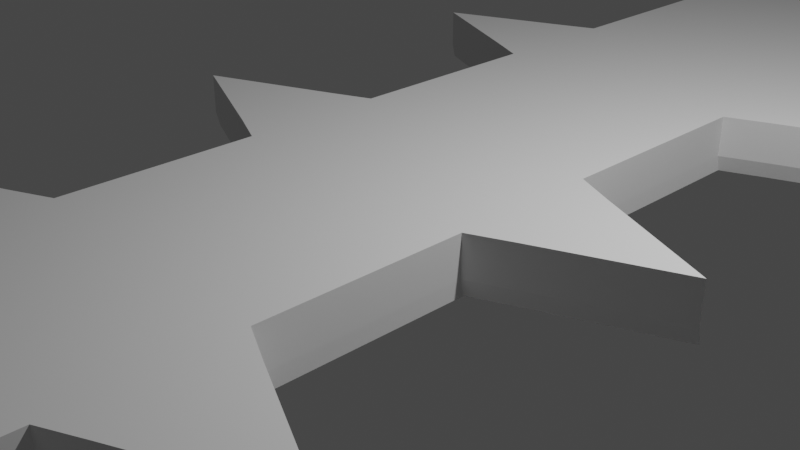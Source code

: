 # Source: TheKnightSwordDBD.blend  (saved by Blender 4.0.36; exported with 4.5.12 LTS)
import bpy
from mathutils import Matrix  # noqa: F401  (used for matrix-valued properties, if any)

bpy.ops.wm.read_factory_settings(use_empty=True)
scene = bpy.context.scene
scene.name = 'Scene'

# ---- collections
col_collection = bpy.data.collections.new('Collection'); scene.collection.children.link(col_collection)

# ---- node groups
ng_auto_smooth = bpy.data.node_groups.new('Auto Smooth', 'GeometryNodeTree')
_s = ng_auto_smooth.interface.new_socket(name='Geometry', in_out='OUTPUT', socket_type='NodeSocketGeometry')
_s = ng_auto_smooth.interface.new_socket(name='Geometry', in_out='INPUT', socket_type='NodeSocketGeometry')
_s = ng_auto_smooth.interface.new_socket(name='Angle', in_out='INPUT', socket_type='NodeSocketFloat')
_s.subtype = 'ANGLE'
_s.min_value = 0.0
_s.max_value = 3.142
ng_auto_smooth.is_modifier = True
_N = ng_auto_smooth.nodes; _L = ng_auto_smooth.links
n0 = _N.new('NodeGroupOutput'); n0.name = 'Group Output'; n0.location = (480, -100)
n1 = _N.new('NodeGroupInput'); n1.name = 'Group Input'; n1.location = (-420, -300)
n2 = _N.new('NodeGroupInput'); n2.name = 'Group Input.001'; n2.location = (-60, -100)
n3 = _N.new('GeometryNodeSetShadeSmooth'); n3.name = 'Set Shade Smooth'; n3.location = (120, -100)
n3.domain = 'EDGE'
n4 = _N.new('GeometryNodeSetShadeSmooth'); n4.name = 'Set Shade Smooth.001'; n4.location = (300, -100)
n5 = _N.new('GeometryNodeInputMeshEdgeAngle'); n5.name = 'Edge Angle'; n5.location = (-420, -220)
n6 = _N.new('GeometryNodeInputEdgeSmooth'); n6.name = 'Is Edge Smooth'; n6.location = (-60, -160)
n7 = _N.new('GeometryNodeInputShadeSmooth'); n7.name = 'Is Face Smooth'; n7.location = (-240, -340)
n8 = _N.new('FunctionNodeBooleanMath'); n8.name = 'Boolean Math'; n8.location = (-60, -220)
n9 = _N.new('FunctionNodeCompare'); n9.name = 'Compare'; n9.location = (-240, -180)
n9.operation = 'LESS_EQUAL'
_L.new(n5.outputs[0], n9.inputs[0])
_L.new(n4.outputs[0], n0.inputs[0])
_L.new(n1.outputs[1], n9.inputs[1])
_L.new(n9.outputs[0], n8.inputs[0])
_L.new(n7.outputs[0], n8.inputs[1])
_L.new(n2.outputs[0], n3.inputs[0])
_L.new(n6.outputs[0], n3.inputs[1])
_L.new(n3.outputs[0], n4.inputs[0])
_L.new(n8.outputs[0], n3.inputs[2])
n0.is_active_output = True

# ---- world
world_world = bpy.data.worlds.new('World'); scene.world = world_world
world_world.use_nodes = True; world_world.node_tree.nodes.clear()
_N = world_world.node_tree.nodes; _L = world_world.node_tree.links
n0 = _N.new('ShaderNodeOutputWorld'); n0.name = 'World Output'; n0.location = (300, 300)
n1 = _N.new('ShaderNodeBackground'); n1.name = 'Background'; n1.location = (10, 300)
n1.inputs[0].default_value = (0.05088, 0.05088, 0.05088, 1.0)
_L.new(n1.outputs[0], n0.inputs[0])
n0.is_active_output = True
world_world.color = (0.05088, 0.05088, 0.05088)
world_world.use_sun_shadow = False
world_world.sun_shadow_jitter_overblur = 0.0

# ---- cameras
cam_camera = bpy.data.cameras.new('Camera')
cam_camera.clip_end = 100.0
cam_camera.ortho_scale = 7.314

# ---- lights
light_light = bpy.data.lights.new('Light', 'POINT')
light_light.transmission_factor = 0.0
light_light.use_soft_falloff = False
light_light.energy = 1000.0
light_light.shadow_soft_size = 0.1
light_light.shadow_maximum_resolution = 0.006
light_light.use_absolute_resolution = True

# ---- meshes
me_plane = bpy.data.meshes.new('Plane')
me_plane.from_pydata([(-3.048, -1.571, 0.0), (1.248, -1.522, 0.0), (-3.044, 1.293, 0.0), (1.247, 1.51, 0.0), (-1.613, 1.488, 0.0), (-1.613, -1.545, 0.0), (0.7502, -1.527, 0.0), (0.7498, 1.506, 0.0), (-3.222, -0.06176, 0.0), (1.247, -0.005907, 0.0), (-1.613, -0.02868, 0.0), (0.75, -0.0105, 0.0), (1.247, -0.7641, 0.0), (-1.613, -0.7869, 0.0), (0.7501, -0.7687, 0.0), (1.247, 0.7523, 0.0), (-1.613, 0.7295, 0.0), (0.7499, 0.7477, 0.0), (-3.177, 0.6982, 0.0), (-2.799, 1.456, 0.0), (-2.798, -1.576, 0.0), (-2.799, -0.06003, 0.0), (-2.799, -0.8182, 0.0), (-2.799, 0.6981, 0.0), (-0.579, -1.52, 0.0), (-0.5792, 1.513, 0.0), (-0.5791, -0.003227, 0.0), (-0.5791, -0.7614, 0.0), (-0.5792, 0.7549, 0.0), (-0.05867, 1.506, 0.0), (0.09343, 1.508, 0.0), (0.09293, -1.525, 0.0), (-0.05917, -1.527, 0.0), (0.09318, -0.008535, 0.0), (-0.05892, -0.01051, 0.0), (0.01713, -0.00952, 0.0), (-0.05905, -0.7687, 0.0), (0.09305, -0.7667, 0.0), (0.017, -0.7677, 0.0), (-0.0588, 0.7477, 0.0), (0.0933, 0.7496, 0.0), (0.01725, 0.7487, 0.0), (0.4639, -1.526, 0.0), (0.3148, -1.527, 0.0), (0.315, 1.506, 0.0), (0.4641, 1.507, 0.0), (0.464, -0.009279, 0.0), (0.3149, -0.01029, 0.0), (0.3895, -0.009782, 0.0), (0.3149, -0.7685, 0.0), (0.464, -0.7675, 0.0), (0.3894, -0.768, 0.0), (0.315, 0.7479, 0.0), (0.4641, 0.7489, 0.0), (0.3895, 0.7484, 0.0), (-0.2642, -1.524, 0.0), (-0.4246, -1.526, 0.0), (-0.424, 1.506, 0.0), (-0.2636, 1.509, 0.0), (-0.2639, -0.007681, 0.0), (-0.4243, -0.009971, 0.0), (-0.3441, -0.008826, 0.0), (-0.4245, -0.7681, 0.0), (-0.264, -0.7659, 0.0), (-0.3442, -0.767, 0.0), (-0.4242, 0.7482, 0.0), (-0.2637, 0.7505, 0.0), (-0.3439, 0.7494, 0.0), (-3.083, -1.079, 0.0), (-3.127, -0.4851, 0.0), (-0.04004, 1.954, 0.0), (0.01656, 3.397, 0.0), (0.0746, 1.954, 0.0), (0.0743, -1.973, 0.0), (0.0177, -3.416, 0.0), (-0.04034, -1.973, 0.0), (0.4451, -1.991, 0.0), (0.3902, -3.458, 0.0), (0.3339, -1.99, 0.0), (0.3327, 1.936, 0.0), (0.3888, 3.356, 0.0), (0.4462, 1.936, 0.0), (-0.2832, -1.955, 0.0), (-0.3436, -3.374, 0.0), (-0.4053, -1.955, 0.0), (-0.4038, 1.973, 0.0), (-0.3446, 3.44, 0.0), (-0.284, 1.972, 0.0), (0.7457, -1.53, 0.1871), (1.243, -1.526, 0.1871), (1.243, 0.7488, 0.1871), (1.243, 1.507, 0.1871), (-2.803, 1.453, 0.1871), (-3.049, 1.29, 0.1871), (-0.5838, 1.51, 0.1871), (-1.618, 1.484, 0.1871), (-2.803, -1.58, 0.1871), (-1.617, -1.548, 0.1871), (-0.06343, -0.01397, 0.6468), (0.7453, 1.502, 0.1871), (-0.06356, -0.7722, 0.6468), (-3.181, 0.6947, 0.1871), (-3.227, -0.06523, 0.1871), (1.243, -0.7675, 0.1871), (1.243, -0.009374, 0.1871), (0.01262, -0.01299, 0.6468), (0.08867, -0.012, 0.6468), (0.08855, -0.7702, 0.6468), (0.01249, -0.7712, 0.6468), (-0.06318, 1.502, 0.6468), (-0.06331, 0.7442, 0.6468), (0.08892, 1.504, 0.6468), (0.08879, 0.7462, 0.6468), (0.01274, 0.7452, 0.6468), (-3.053, -1.575, 0.1871), (-0.5835, -1.523, 0.6468), (-0.5835, -1.523, 0.1871), (-3.053, -1.575, 0.6468), (0.08892, 1.504, 0.1871), (-0.5837, 0.7515, 0.6468), (-0.06318, 1.502, 0.1871), (-2.803, 0.6947, 0.6468), (-0.5836, -0.7649, 0.6468), (-0.5837, -0.006694, 0.6468), (-2.803, -0.0635, 0.6468), (0.7455, -0.01397, 0.6468), (0.7456, -0.7721, 0.6468), (0.08842, -1.528, 0.1871), (-0.06368, -1.53, 0.1871), (-1.618, -0.03215, 0.6468), (-1.617, -0.7903, 0.6468), (0.4596, 1.504, 0.1871), (1.243, -0.009374, 0.6468), (0.3105, 1.503, 0.1871), (1.243, -0.7675, 0.6468), (-3.227, -0.06523, 0.6468), (-3.181, 0.6947, 0.6468), (0.7454, 0.7442, 0.6468), (0.7453, 1.502, 0.6468), (-1.617, -1.548, 0.6468), (0.4594, -1.529, 0.1871), (0.3103, -1.53, 0.1871), (-2.803, -1.58, 0.6468), (-1.618, 0.726, 0.6468), (-0.2681, 1.505, 0.1871), (1.243, -1.526, 0.6468), (-0.4285, 1.503, 0.1871), (0.7457, -1.53, 0.6468), (1.243, 1.507, 0.6468), (1.243, 0.7488, 0.6468), (-3.049, 1.29, 0.6468), (-2.803, 1.453, 0.6468), (-1.618, 1.484, 0.6468), (-0.2687, -1.528, 0.1871), (-0.4291, -1.53, 0.1871), (-3.131, -0.4886, 0.1871), (-3.087, -1.082, 0.1871), (-0.5838, 1.51, 0.6468), (-0.04455, 1.951, 0.1871), (0.01205, 3.394, 0.1871), (0.07009, 1.95, 0.1871), (0.06979, -1.977, 0.1871), (0.01319, -3.42, 0.1871), (-0.04485, -1.976, 0.1871), (0.4406, -1.995, 0.1871), (0.3857, -3.462, 0.1871), (0.3293, -1.994, 0.1871), (0.3282, 1.933, 0.1871), (0.3843, 3.352, 0.1871), (0.4417, 1.932, 0.1871), (-0.2878, -1.959, 0.1871), (-0.3481, -3.378, 0.1871), (-0.4099, -1.958, 0.1871), (-0.4083, 1.969, 0.1871), (-0.3492, 3.436, 0.1871), (-0.2885, 1.969, 0.1871), (-0.5838, 1.51, 0.427), (-1.618, 1.484, 0.427), (-2.803, 1.453, 0.427), (-3.049, 1.29, 0.427), (1.243, 0.7488, 0.427), (1.243, 1.507, 0.427), (0.7457, -1.53, 0.427), (1.243, -1.526, 0.427), (-2.803, -1.58, 0.427), (-1.617, -1.548, 0.427), (0.7453, 1.502, 0.427), (-3.181, 0.6947, 0.427), (-3.227, -0.06523, 0.427), (1.243, -0.7675, 0.427), (1.243, -0.009374, 0.427), (-3.053, -1.575, 0.427), (-0.5835, -1.523, 0.427), (0.08892, 1.504, 0.427), (-0.06318, 1.502, 0.427), (0.08842, -1.528, 0.427), (-0.06368, -1.53, 0.427), (0.4596, 1.504, 0.427), (0.3105, 1.503, 0.427), (0.4594, -1.529, 0.427), (0.3103, -1.53, 0.427), (-0.2681, 1.505, 0.427), (-0.4285, 1.503, 0.427), (-0.2687, -1.528, 0.427), (-0.4291, -1.53, 0.427), (-3.131, -0.4886, 0.427), (-3.087, -1.082, 0.427), (-0.04455, 1.951, 0.427), (0.01205, 3.394, 0.427), (0.07009, 1.95, 0.427), (0.06979, -1.977, 0.427), (0.01319, -3.42, 0.427), (-0.04485, -1.976, 0.427), (0.4406, -1.995, 0.427), (0.3857, -3.462, 0.427), (0.3293, -1.994, 0.427), (0.3282, 1.933, 0.427), (0.3843, 3.352, 0.427), (0.4417, 1.932, 0.427), (-0.2878, -1.959, 0.427), (-0.3481, -3.378, 0.427), (-0.4099, -1.958, 0.427), (-0.4083, 1.969, 0.427), (-0.3492, 3.436, 0.427), (-0.2885, 1.969, 0.427), (0.08842, -1.528, 0.6468), (-0.06368, -1.53, 0.6468), (0.385, 0.7449, 0.6468), (0.4596, 0.7454, 0.6468), (0.4596, 1.504, 0.6468), (0.3105, 0.7444, 0.6468), (0.3105, 1.503, 0.6468), (0.3849, -0.7714, 0.6468), (0.4595, -0.7709, 0.6468), (0.4595, -0.01275, 0.6468), (0.385, -0.01325, 0.6468), (0.3104, -0.7719, 0.6468), (0.3104, -0.01375, 0.6468), (0.4594, -1.529, 0.6468), (0.3103, -1.53, 0.6468), (-0.3485, 0.7459, 0.6468), (-0.2682, 0.747, 0.6468), (-0.2681, 1.505, 0.6468), (-0.4287, 0.7447, 0.6468), (-0.4285, 1.503, 0.6468), (-0.3487, -0.7705, 0.6468), (-0.2685, -0.7693, 0.6468), (-0.2684, -0.01115, 0.6468), (-0.3486, -0.01229, 0.6468), (-0.429, -0.7716, 0.6468), (-0.4288, -0.01344, 0.6468), (-0.2687, -1.528, 0.6468), (-0.4291, -1.53, 0.6468), (-3.131, -0.4886, 0.6468), (-3.087, -1.082, 0.6468), (-0.04455, 1.951, 0.6468), (0.01205, 3.394, 0.6468), (0.07009, 1.95, 0.6468), (0.06979, -1.977, 0.6468), (0.01319, -3.42, 0.6468), (-0.04485, -1.976, 0.6468), (0.4406, -1.995, 0.6468), (0.3857, -3.462, 0.6468), (0.3293, -1.994, 0.6468), (0.3282, 1.933, 0.6468), (0.3843, 3.352, 0.6468), (0.4417, 1.932, 0.6468), (-0.2878, -1.959, 0.6468), (-0.3481, -3.378, 0.6468), (-0.4099, -1.958, 0.6468), (-0.4083, 1.969, 0.6468), (-0.3492, 3.436, 0.6468), (-0.2885, 1.969, 0.6468), (-1.096, 1.5, 0.0), (-1.096, -0.01595, 0.0), (-1.096, -0.7741, 0.0), (-1.096, 0.7422, 0.0), (-1.096, -1.532, 0.0), (-1.101, 1.497, 0.1871), (-1.1, -1.536, 0.6468), (-1.101, 0.7387, 0.6468), (-1.1, -1.536, 0.1871), (-1.101, -0.7776, 0.6468), (-1.101, -0.01942, 0.6468), (-1.101, 1.497, 0.6468), (-1.101, 1.497, 0.427), (-1.1, -1.536, 0.427), (-2.206, -1.561, 0.0), (-2.206, 1.472, 0.0), (-2.206, -0.04436, 0.0), (-2.206, -0.8025, 0.0), (-2.206, 0.7138, 0.0), (-2.21, -1.564, 0.1871), (-2.21, 0.7103, 0.6468), (-2.21, 1.469, 0.1871), (-2.21, -0.806, 0.6468), (-2.21, -0.04782, 0.6468), (-2.21, 1.469, 0.6468), (-2.21, -1.564, 0.6468), (-2.21, -1.564, 0.427), (-2.21, 1.469, 0.427), (-2.502, 1.464, 0.0), (-2.502, -0.05219, 0.0), (-2.502, -0.8104, 0.0), (-2.502, 0.706, 0.0), (-2.507, 0.7025, 0.6468), (-2.507, 1.461, 0.1871), (-2.506, -0.8138, 0.6468), (-2.507, -0.05566, 0.6468), (-2.507, 1.461, 0.6468), (-2.507, 1.461, 0.427), (-2.502, -1.569, 0.0), (-2.506, -1.572, 0.1871), (-2.506, -1.572, 0.6468), (-2.506, -1.572, 0.427), (-1.909, -1.553, 0.0), (-1.914, -1.556, 0.1871), (-1.914, -1.556, 0.6468), (-1.914, -1.556, 0.427), (-1.91, 1.48, 0.0), (-1.909, -0.03652, 0.0), (-1.909, -0.7947, 0.0), (-1.909, 0.7217, 0.0), (-1.914, 0.7182, 0.6468), (-1.914, 1.476, 0.1871), (-1.914, -0.7982, 0.6468), (-1.914, -0.03999, 0.6468), (-1.914, 1.476, 0.6468), (-1.914, 1.476, 0.427), (-1.355, 1.494, 0.0), (-1.355, -0.02232, 0.0), (-1.354, -0.7805, 0.0), (-1.355, 0.7359, 0.0), (-1.359, 1.491, 0.1871), (-1.359, 0.7324, 0.6468), (-1.359, -0.784, 0.6468), (-1.359, -0.02578, 0.6468), (-1.359, 1.491, 0.6468), (-1.359, 1.491, 0.427), (-1.354, -1.539, 0.0), (-1.359, -1.542, 0.6468), (-1.359, -1.542, 0.1871), (-1.359, -1.542, 0.427), (-0.8375, -1.526, 0.0), (-0.842, -1.529, 0.6468), (-0.842, -1.529, 0.1871), (-0.842, -1.529, 0.427), (-0.8377, 1.507, 0.0), (-0.8376, -0.00959, 0.0), (-0.8376, -0.7678, 0.0), (-0.8377, 0.7486, 0.0), (-0.8422, 1.503, 0.1871), (-0.8422, 0.7451, 0.6468), (-0.8421, -0.7712, 0.6468), (-0.8421, -0.01306, 0.6468), (-0.8422, 1.503, 0.6468), (-0.8422, 1.503, 0.427), (0.9988, -1.525, 0.0), (0.9985, 1.508, 0.0), (0.9987, -0.008205, 0.0), (0.9988, -0.7664, 0.0), (0.9986, 0.75, 0.0), (0.9943, -1.528, 0.1871), (0.994, 1.505, 0.1871), (0.9941, 0.7465, 0.6468), (0.9942, -0.7698, 0.6468), (0.9942, -0.01167, 0.6468), (0.994, 1.505, 0.6468), (0.9943, -1.528, 0.6468), (0.9943, -1.528, 0.427), (0.994, 1.505, 0.427), (-2.65, 1.46, 0.0), (-2.65, -0.05611, 0.0), (-2.65, -0.8143, 0.0), (-2.65, 0.7021, 0.0), (-2.655, 0.6986, 0.6468), (-2.655, 1.457, 0.1871), (-2.655, -0.8177, 0.6468), (-2.655, -0.05958, 0.6468), (-2.655, 1.457, 0.6468), (-2.655, 1.457, 0.427), (-2.65, -1.572, 0.0), (-2.655, -1.576, 0.1871), (-2.655, -1.576, 0.6468), (-2.655, -1.576, 0.427), (-2.354, -1.565, 0.0), (-2.358, -1.568, 0.1871), (-2.358, -1.568, 0.6468), (-2.358, -1.568, 0.427), (-2.354, 1.468, 0.0), (-2.354, -0.04827, 0.0), (-2.354, -0.8064, 0.0), (-2.354, 0.7099, 0.0), (-2.358, 0.7064, 0.6468), (-2.359, 1.465, 0.1871), (-2.358, -0.8099, 0.6468), (-2.358, -0.05174, 0.6468), (-2.359, 1.465, 0.6468), (-2.359, 1.465, 0.427), (-2.058, 1.476, 0.0), (-2.058, -0.04044, 0.0), (-2.058, -0.7986, 0.0), (-2.058, 0.7177, 0.0), (-2.062, 0.7143, 0.6468), (-2.062, 1.472, 0.1871), (-2.062, -0.8021, 0.6468), (-2.062, -0.04391, 0.6468), (-2.062, 1.472, 0.6468), (-2.062, 1.472, 0.427), (-2.057, -1.557, 0.0), (-2.062, -1.56, 0.1871), (-2.062, -1.56, 0.6468), (-2.062, -1.56, 0.427), (-1.761, -1.549, 0.0), (-1.766, -1.552, 0.1871), (-1.766, -1.552, 0.6468), (-1.766, -1.552, 0.427), (-1.761, 1.484, 0.0), (-1.761, -0.0326, 0.0), (-1.761, -0.7908, 0.0), (-1.761, 0.7256, 0.0), (-1.766, 0.7221, 0.6468), (-1.766, 1.48, 0.1871), (-1.766, -0.7942, 0.6468), (-1.766, -0.03607, 0.6468), (-1.766, 1.48, 0.6468), (-1.766, 1.48, 0.427), (-1.484, 1.491, 0.0), (-1.484, -0.02551, 0.0), (-1.484, -0.7837, 0.0), (-1.484, 0.7327, 0.0), (-1.489, 1.487, 0.1871), (-1.489, 0.7292, 0.6468), (-1.488, -0.7871, 0.6468), (-1.489, -0.02897, 0.6468), (-1.489, 1.487, 0.6468), (-1.489, 1.487, 0.427), (-1.484, -1.542, 0.0), (-1.488, -1.545, 0.6468), (-1.488, -1.545, 0.1871), (-1.488, -1.545, 0.427), (-1.225, -1.535, 0.0), (-1.23, -1.539, 0.6468), (-1.23, -1.539, 0.1871), (-1.23, -1.539, 0.427), (-1.225, 1.497, 0.0), (-1.225, -0.01914, 0.0), (-1.225, -0.7773, 0.0), (-1.225, 0.739, 0.0), (-1.23, 1.494, 0.1871), (-1.23, 0.7356, 0.6468), (-1.23, -0.7808, 0.6468), (-1.23, -0.0226, 0.6468), (-1.23, 1.494, 0.6468), (-1.23, 1.494, 0.427), (-0.967, 1.504, 0.0), (-0.9668, -0.01277, 0.0), (-0.9668, -0.7709, 0.0), (-0.9669, 0.7454, 0.0), (-0.9715, 1.5, 0.1871), (-0.9714, 0.7419, 0.6468), (-0.9713, -0.7744, 0.6468), (-0.9714, -0.01624, 0.6468), (-0.9715, 1.5, 0.6468), (-0.9715, 1.5, 0.427), (-0.9667, -1.529, 0.0), (-0.9712, -1.533, 0.6468), (-0.9712, -1.533, 0.1871), (-0.9712, -1.533, 0.427), (-0.7083, -1.523, 0.0), (-0.7128, -1.526, 0.6468), (-0.7128, -1.526, 0.1871), (-0.7128, -1.526, 0.427), (-0.7085, 1.51, 0.0), (-0.7084, -0.006408, 0.0), (-0.7083, -0.7646, 0.0), (-0.7084, 0.7518, 0.0), (-0.713, 1.506, 0.1871), (-0.7129, 0.7483, 0.6468), (-0.7128, -0.768, 0.6468), (-0.7129, -0.009876, 0.6468), (-0.713, 1.506, 0.6468), (-0.713, 1.506, 0.427), (0.8748, 1.507, 0.0), (0.875, -0.009349, 0.0), (0.8751, -0.7675, 0.0), (0.8749, 0.7488, 0.0), (0.8703, 1.504, 0.1871), (0.8704, 0.7454, 0.6468), (0.8705, -0.771, 0.6468), (0.8705, -0.01282, 0.6468), (0.8703, 1.504, 0.6468), (0.8703, 1.504, 0.427), (0.8751, -1.526, 0.0), (0.8706, -1.529, 0.1871), (0.8706, -1.529, 0.6468), (0.8706, -1.529, 0.427), (1.123, -1.523, 0.0), (1.119, -1.527, 0.1871), (1.119, -1.527, 0.6468), (1.119, -1.527, 0.427), (1.123, 1.509, 0.0), (1.123, -0.007056, 0.0), (1.123, -0.7652, 0.0), (1.123, 0.7511, 0.0), (1.118, 1.506, 0.1871), (1.118, 0.7476, 0.6468), (1.119, -0.7687, 0.6468), (1.118, -0.01052, 0.6468), (1.118, 1.506, 0.6468), (1.118, 1.506, 0.427), (0.607, -1.526, 0.0), (0.607, -0.7681, 0.0), (0.607, 0.7483, 0.0), (0.607, 1.506, 0.0), (0.607, -0.009891, 0.0), (0.6025, -1.53, 0.1871), (0.6025, 1.503, 0.1871), (0.6025, -1.53, 0.427), (0.6025, 1.503, 0.427), (0.6025, -1.53, 0.6468), (0.6025, -0.7715, 0.6468), (0.6025, 0.7448, 0.6468), (0.6025, 1.503, 0.6468), (0.6025, -0.01336, 0.6468)], [], [(504, 501, 3, 15), (27, 26, 60, 62), (513, 514, 7, 17), (420, 417, 4, 16), (37, 33, 47, 49), (40, 30, 44, 52), (515, 513, 17, 11), (419, 418, 10, 13), (26, 28, 65, 60), (59, 66, 39, 34), (503, 502, 9, 12), (497, 503, 12, 1), (55, 63, 36, 32), (66, 58, 29, 39), (413, 419, 13, 5), (512, 515, 11, 14), (31, 37, 49, 43), (33, 40, 52, 47), (418, 420, 16, 10), (63, 59, 34, 36), (502, 504, 15, 9), (8, 18, 23, 21), (69, 8, 21, 22), (18, 2, 19, 23), (474, 476, 28, 26), (469, 475, 27, 24), (475, 474, 26, 27), (476, 473, 25, 28), (41, 39, 29, 70, 71), (31, 73, 74, 38, 37), (37, 38, 35, 33), (38, 36, 34, 35), (75, 32, 36, 38, 74), (42, 76, 77, 51, 50), (33, 35, 41, 40), (35, 34, 39, 41), (28, 25, 57, 65), (54, 52, 44, 79, 80), (55, 82, 83, 64, 63), (50, 51, 48, 46), (51, 49, 47, 48), (78, 43, 49, 51, 77), (53, 54, 80, 81, 45), (46, 48, 54, 53), (48, 47, 52, 54), (511, 512, 14, 6), (67, 65, 57, 85, 86), (63, 64, 61, 59), (64, 62, 60, 61), (84, 56, 62, 64, 83), (66, 67, 86, 87, 58), (59, 61, 67, 66), (61, 60, 65, 67), (24, 27, 62, 56), (68, 69, 22), (0, 68, 22, 20), (423, 130, 129, 424), (524, 125, 137, 522), (107, 236, 237, 106), (112, 230, 231, 111), (506, 149, 148, 509), (122, 249, 250, 123), (40, 41, 71, 72, 30), (522, 137, 138, 523), (421, 143, 152, 425), (104, 90, 180, 190), (118, 160, 209, 193), (487, 99, 186, 492), (516, 88, 182, 518), (498, 89, 183, 500), (175, 174, 223, 224), (116, 154, 204, 192), (170, 153, 203, 219), (156, 114, 191, 206), (174, 173, 222, 223), (167, 133, 198, 216), (172, 171, 220, 221), (90, 91, 181, 180), (171, 170, 219, 220), (131, 169, 218, 197), (155, 156, 206, 205), (89, 103, 189, 183), (169, 168, 217, 218), (114, 96, 184, 191), (141, 166, 215, 200), (168, 167, 216, 217), (376, 92, 178, 380), (92, 93, 179, 178), (133, 118, 193, 198), (166, 165, 214, 215), (164, 140, 199, 213), (146, 94, 176, 202), (414, 97, 185, 416), (165, 164, 213, 214), (128, 163, 212, 196), (517, 131, 197, 519), (163, 162, 211, 212), (431, 95, 177, 436), (120, 144, 201, 194), (173, 146, 202, 222), (162, 161, 210, 211), (93, 101, 187, 179), (161, 127, 195, 210), (471, 116, 192, 472), (103, 104, 190, 189), (160, 159, 208, 209), (158, 120, 194, 207), (101, 102, 188, 187), (127, 141, 200, 195), (144, 175, 224, 201), (159, 158, 207, 208), (153, 128, 196, 203), (154, 172, 221, 204), (102, 155, 205, 188), (80, 79, 167, 168), (68, 0, 114, 156), (76, 42, 140, 164), (24, 56, 154, 116), (81, 80, 168, 169), (483, 7, 99, 487), (511, 6, 88, 516), (9, 15, 90, 104), (8, 69, 155, 102), (43, 78, 166, 141), (55, 32, 128, 153), (83, 82, 170, 171), (45, 81, 169, 131), (31, 43, 141, 127), (18, 8, 102, 101), (84, 83, 171, 172), (71, 70, 158, 159), (12, 9, 104, 103), (469, 24, 116, 471), (2, 18, 101, 93), (72, 71, 159, 160), (79, 44, 133, 167), (29, 58, 144, 120), (86, 85, 173, 174), (82, 55, 153, 170), (514, 45, 131, 517), (87, 86, 174, 175), (74, 73, 161, 162), (57, 25, 94, 146), (30, 72, 160, 118), (75, 74, 162, 163), (56, 84, 172, 154), (44, 30, 118, 133), (497, 1, 89, 498), (371, 19, 92, 376), (58, 87, 175, 144), (70, 29, 120, 158), (15, 3, 91, 90), (0, 20, 96, 114), (77, 76, 164, 165), (1, 12, 103, 89), (69, 68, 156, 155), (73, 31, 127, 161), (19, 2, 93, 92), (78, 77, 165, 166), (85, 57, 146, 173), (427, 4, 95, 431), (32, 75, 163, 128), (413, 5, 97, 414), (380, 178, 151, 379), (436, 177, 152, 435), (198, 193, 111, 231), (215, 214, 262, 263), (213, 199, 238, 261), (202, 176, 157, 244), (214, 213, 261, 262), (196, 212, 260, 226), (519, 197, 229, 523), (212, 211, 259, 260), (194, 201, 242, 109), (222, 202, 244, 270), (211, 210, 258, 259), (179, 187, 136, 150), (210, 195, 225, 258), (472, 192, 115, 470), (189, 190, 132, 134), (209, 208, 256, 257), (207, 194, 109, 255), (187, 188, 135, 136), (195, 200, 239, 225), (201, 224, 272, 242), (208, 207, 255, 256), (203, 196, 226, 251), (204, 221, 269, 252), (188, 205, 253, 135), (190, 180, 149, 132), (193, 209, 257, 111), (492, 186, 138, 491), (518, 182, 147, 520), (224, 223, 271, 272), (192, 204, 252, 115), (416, 185, 139, 415), (219, 203, 251, 267), (206, 191, 117, 254), (223, 222, 270, 271), (216, 198, 231, 264), (221, 220, 268, 269), (500, 183, 145, 499), (220, 219, 267, 268), (180, 181, 148, 149), (197, 218, 266, 229), (205, 206, 254, 253), (183, 189, 134, 145), (218, 217, 265, 266), (191, 184, 142, 117), (178, 179, 150, 151), (200, 215, 263, 239), (217, 216, 264, 265), (123, 250, 243, 119), (247, 98, 110, 241), (507, 134, 132, 508), (499, 145, 134, 507), (251, 226, 100, 246), (241, 110, 109, 242), (415, 139, 130, 423), (521, 126, 125, 524), (225, 239, 236, 107), (106, 237, 230, 112), (424, 129, 143, 421), (246, 100, 98, 247), (508, 132, 149, 506), (135, 124, 121, 136), (253, 22, 124, 135), (136, 121, 151, 150), (480, 123, 119, 478), (470, 115, 122, 479), (479, 122, 123, 480), (478, 119, 157, 481), (113, 256, 255, 109, 110), (225, 107, 108, 259, 258), (107, 106, 105, 108), (108, 105, 98, 100), (260, 259, 108, 100, 226), (238, 233, 232, 262, 261), (106, 112, 113, 105), (105, 113, 110, 98), (119, 243, 244, 157), (227, 265, 264, 231, 230), (251, 246, 245, 268, 267), (233, 234, 235, 232), (232, 235, 237, 236), (263, 262, 232, 236, 239), (228, 229, 266, 265, 227), (234, 228, 227, 235), (235, 227, 230, 237), (520, 147, 126, 521), (240, 271, 270, 244, 243), (246, 247, 248, 245), (245, 248, 250, 249), (269, 268, 245, 249, 252), (241, 242, 272, 271, 240), (247, 241, 240, 248), (248, 240, 243, 250), (115, 252, 249, 122), (254, 22, 253), (117, 142, 22, 254), (112, 111, 257, 256, 113), (450, 280, 284, 453), (451, 282, 283, 452), (442, 279, 282, 451), (452, 283, 280, 450), (444, 286, 279, 442), (464, 285, 284, 463), (455, 273, 278, 459), (441, 277, 281, 443), (443, 281, 286, 444), (459, 278, 285, 464), (448, 445, 273, 276), (447, 446, 274, 275), (441, 447, 275, 277), (446, 448, 276, 274), (396, 296, 293, 393), (387, 298, 295, 395), (388, 299, 298, 387), (408, 300, 297, 407), (385, 287, 292, 386), (399, 288, 294, 404), (386, 292, 299, 388), (404, 294, 300, 408), (393, 293, 297, 397), (395, 295, 296, 396), (390, 392, 291, 289), (385, 391, 290, 287), (391, 390, 289, 290), (392, 389, 288, 291), (374, 371, 301, 304), (373, 372, 302, 303), (381, 373, 303, 311), (372, 374, 304, 302), (377, 307, 308, 378), (375, 305, 309, 379), (382, 312, 314, 384), (381, 311, 312, 382), (384, 314, 313, 383), (383, 313, 307, 377), (378, 308, 305, 375), (398, 310, 309, 397), (389, 301, 306, 394), (394, 306, 310, 398), (422, 324, 328, 426), (417, 319, 324, 422), (426, 328, 327, 425), (406, 326, 323, 403), (411, 317, 325, 405), (412, 318, 317, 411), (409, 315, 316, 410), (410, 316, 318, 412), (403, 323, 327, 407), (405, 325, 326, 406), (400, 402, 322, 320), (409, 401, 321, 315), (401, 400, 320, 321), (402, 399, 319, 322), (428, 430, 332, 330), (437, 429, 331, 339), (429, 428, 330, 331), (430, 427, 329, 332), (439, 341, 342, 440), (437, 339, 341, 439), (440, 342, 340, 438), (434, 336, 334, 432), (438, 340, 335, 433), (433, 335, 336, 434), (432, 334, 337, 435), (454, 338, 337, 453), (445, 329, 333, 449), (449, 333, 338, 454), (477, 351, 356, 482), (473, 347, 351, 477), (482, 356, 355, 481), (460, 352, 355, 463), (461, 353, 354, 462), (466, 344, 353, 461), (462, 354, 352, 460), (468, 346, 344, 466), (465, 343, 345, 467), (467, 345, 346, 468), (458, 455, 347, 350), (457, 456, 348, 349), (465, 457, 349, 343), (456, 458, 350, 348), (490, 366, 364, 488), (495, 368, 365, 489), (489, 365, 366, 490), (496, 369, 368, 495), (510, 370, 367, 509), (493, 357, 362, 494), (501, 358, 363, 505), (494, 362, 369, 496), (505, 363, 370, 510), (488, 364, 367, 491), (484, 486, 361, 359), (493, 485, 360, 357), (485, 484, 359, 360), (486, 483, 358, 361), (124, 378, 375, 121), (142, 383, 377, 22), (184, 384, 383, 142), (20, 381, 382, 96), (96, 382, 384, 184), (121, 375, 379, 151), (22, 377, 378, 124), (21, 23, 374, 372), (20, 22, 373, 381), (22, 21, 372, 373), (23, 19, 371, 374), (310, 380, 379, 309), (301, 371, 376, 306), (306, 376, 380, 310), (294, 394, 398, 300), (288, 389, 394, 294), (300, 398, 397, 297), (304, 301, 389, 392), (303, 302, 390, 391), (311, 303, 391, 385), (302, 304, 392, 390), (307, 395, 396, 308), (305, 393, 397, 309), (312, 386, 388, 314), (311, 385, 386, 312), (314, 388, 387, 313), (313, 387, 395, 307), (308, 396, 393, 305), (291, 288, 399, 402), (290, 289, 400, 401), (287, 290, 401, 409), (289, 291, 402, 400), (295, 405, 406, 296), (293, 403, 407, 297), (292, 410, 412, 299), (287, 409, 410, 292), (299, 412, 411, 298), (298, 411, 405, 295), (296, 406, 403, 293), (324, 404, 408, 328), (319, 399, 404, 324), (328, 408, 407, 327), (177, 426, 425, 152), (4, 417, 422, 95), (95, 422, 426, 177), (326, 424, 421, 323), (317, 415, 423, 325), (318, 416, 415, 317), (315, 413, 414, 316), (316, 414, 416, 318), (323, 421, 425, 327), (325, 423, 424, 326), (320, 322, 420, 418), (315, 321, 419, 413), (321, 320, 418, 419), (322, 319, 417, 420), (143, 432, 435, 152), (130, 433, 434, 129), (139, 438, 433, 130), (129, 434, 432, 143), (185, 440, 438, 139), (5, 437, 439, 97), (97, 439, 440, 185), (16, 4, 427, 430), (13, 10, 428, 429), (5, 13, 429, 437), (10, 16, 430, 428), (338, 436, 435, 337), (329, 427, 431, 333), (333, 431, 436, 338), (278, 449, 454, 285), (273, 445, 449, 278), (285, 454, 453, 284), (330, 332, 448, 446), (339, 331, 447, 441), (331, 330, 446, 447), (332, 329, 445, 448), (341, 443, 444, 342), (339, 441, 443, 341), (342, 444, 442, 340), (336, 452, 450, 334), (340, 442, 451, 335), (335, 451, 452, 336), (334, 450, 453, 337), (274, 276, 458, 456), (277, 275, 457, 465), (275, 274, 456, 457), (276, 273, 455, 458), (281, 467, 468, 286), (277, 465, 467, 281), (286, 468, 466, 279), (283, 462, 460, 280), (279, 466, 461, 282), (282, 461, 462, 283), (280, 460, 463, 284), (351, 459, 464, 356), (347, 455, 459, 351), (356, 464, 463, 355), (176, 482, 481, 157), (25, 473, 477, 94), (94, 477, 482, 176), (352, 478, 481, 355), (353, 479, 480, 354), (344, 470, 479, 353), (354, 480, 478, 352), (346, 472, 470, 344), (343, 469, 471, 345), (345, 471, 472, 346), (350, 347, 473, 476), (349, 348, 474, 475), (343, 349, 475, 469), (348, 350, 476, 474), (17, 7, 483, 486), (14, 11, 484, 485), (6, 14, 485, 493), (11, 17, 486, 484), (137, 488, 491, 138), (88, 494, 496, 182), (6, 493, 494, 88), (182, 496, 495, 147), (126, 489, 490, 125), (147, 495, 489, 126), (125, 490, 488, 137), (370, 492, 491, 367), (358, 483, 487, 363), (363, 487, 492, 370), (91, 505, 510, 181), (3, 501, 505, 91), (181, 510, 509, 148), (366, 508, 506, 364), (368, 499, 507, 365), (365, 507, 508, 366), (369, 500, 499, 368), (357, 497, 498, 362), (362, 498, 500, 369), (364, 506, 509, 367), (359, 361, 504, 502), (357, 360, 503, 497), (360, 359, 502, 503), (361, 358, 501, 504), (238, 520, 521, 233), (233, 521, 524, 234), (199, 518, 520, 238), (186, 519, 523, 138), (7, 514, 517, 99), (42, 511, 516, 140), (99, 517, 519, 186), (140, 516, 518, 199), (228, 522, 523, 229), (234, 524, 522, 228), (42, 50, 512, 511), (50, 46, 515, 512), (46, 53, 513, 515), (53, 45, 514, 513)])
_uv = me_plane.uv_layers.new(name='UVMap')
_uv.uv.foreach_set('vector', [0.9687, 0.75, 0.9687, 1.0, 1.0, 1.0, 1.0, 0.75, 0.375, 0.25, 0.375, 0.5, 0.4833, 0.5, 0.4833, 0.25, 0.8227, 0.75, 0.8227, 1.0, 0.875, 1.0, 0.875, 0.75, 0.2344, 0.75, 0.2344, 1.0, 0.25, 1.0, 0.25, 0.75, 0.6417, 0.25, 0.6417, 0.5, 0.7297, 0.5, 0.7297, 0.25, 0.6417, 0.75, 0.6417, 1.0, 0.7297, 1.0, 0.7297, 0.75, 0.8227, 0.5, 0.8227, 0.75, 0.875, 0.75, 0.875, 0.5, 0.2344, 0.25, 0.2344, 0.5, 0.25, 0.5, 0.25, 0.25, 0.375, 0.5, 0.375, 0.75, 0.4833, 0.75, 0.4833, 0.5, 0.5167, 0.5, 0.5167, 0.75, 0.6083, 0.75, 0.6083, 0.5, 0.9687, 0.25, 0.9688, 0.5, 1.0, 0.5, 1.0, 0.25, 0.9688, 0.0, 0.9687, 0.25, 1.0, 0.25, 1.0, 0.0, 0.5167, 0.0, 0.5167, 0.25, 0.6083, 0.25, 0.6083, 0.0, 0.5167, 0.75, 0.5167, 1.0, 0.6083, 1.0, 0.6083, 0.75, 0.2344, 0.0, 0.2344, 0.25, 0.25, 0.25, 0.25, 0.0, 0.8227, 0.25, 0.8227, 0.5, 0.875, 0.5, 0.875, 0.25, 0.6417, 0.0, 0.6417, 0.25, 0.7297, 0.25, 0.7297, 0.0, 0.6417, 0.5, 0.6417, 0.75, 0.7297, 0.75, 0.7297, 0.5, 0.2344, 0.5, 0.2344, 0.75, 0.25, 0.75, 0.25, 0.5, 0.5167, 0.25, 0.5167, 0.5, 0.6083, 0.5, 0.6083, 0.25, 0.9688, 0.5, 0.9687, 0.75, 1.0, 0.75, 1.0, 0.5, 0.0, 0.5, 0.0, 0.75, 0.125, 0.75, 0.125, 0.5, 0.0, 0.3363, 0.0, 0.5, 0.125, 0.5, 0.09195, 0.25, 0.0, 0.75, 0.0, 1.0, 0.125, 1.0, 0.125, 0.75, 0.3594, 0.5, 0.3594, 0.75, 0.375, 0.75, 0.375, 0.5, 0.3594, 0.0, 0.3594, 0.25, 0.375, 0.25, 0.375, 0.0, 0.3594, 0.25, 0.3594, 0.5, 0.375, 0.5, 0.375, 0.25, 0.3594, 0.75, 0.3594, 1.0, 0.375, 1.0, 0.375, 0.75, 0.625, 0.75, 0.6083, 0.75, 0.6083, 1.0, 0.6124, 1.0, 0.625, 0.8669, 0.6417, 0.0, 0.6376, 0.0, 0.625, 0.1331, 0.625, 0.25, 0.6417, 0.25, 0.6417, 0.25, 0.625, 0.25, 0.625, 0.5, 0.6417, 0.5, 0.625, 0.25, 0.6083, 0.25, 0.6083, 0.5, 0.625, 0.5, 0.6124, 0.0, 0.6083, 0.0, 0.6083, 0.25, 0.625, 0.25, 0.625, 0.1331, 0.7703, 0.0, 0.7652, 0.0, 0.75, 0.1322, 0.75, 0.25, 0.7703, 0.25, 0.6417, 0.5, 0.625, 0.5, 0.625, 0.75, 0.6417, 0.75, 0.625, 0.5, 0.6083, 0.5, 0.6083, 0.75, 0.625, 0.75, 0.375, 0.75, 0.375, 1.0, 0.4833, 1.0, 0.4833, 0.75, 0.75, 0.75, 0.7297, 0.75, 0.7297, 1.0, 0.7346, 1.0, 0.75, 0.866, 0.5167, 0.0, 0.5127, 0.0, 0.5, 0.134, 0.5, 0.25, 0.5167, 0.25, 0.7703, 0.25, 0.75, 0.25, 0.75, 0.5, 0.7703, 0.5, 0.75, 0.25, 0.7297, 0.25, 0.7297, 0.5, 0.75, 0.5, 0.7348, 0.0, 0.7297, 0.0, 0.7297, 0.25, 0.75, 0.25, 0.75, 0.1322, 0.7703, 0.75, 0.75, 0.75, 0.75, 0.866, 0.7655, 1.0, 0.7703, 1.0, 0.7703, 0.5, 0.75, 0.5, 0.75, 0.75, 0.7703, 0.75, 0.75, 0.5, 0.7297, 0.5, 0.7297, 0.75, 0.75, 0.75, 0.8227, 0.0, 0.8227, 0.25, 0.875, 0.25, 0.875, 0.0, 0.5, 0.75, 0.4833, 0.75, 0.4833, 1.0, 0.4875, 1.0, 0.5, 0.8678, 0.5167, 0.25, 0.5, 0.25, 0.5, 0.5, 0.5167, 0.5, 0.5, 0.25, 0.4833, 0.25, 0.4833, 0.5, 0.5, 0.5, 0.4872, 0.0, 0.4833, 0.0, 0.4833, 0.25, 0.5, 0.25, 0.5, 0.134, 0.5167, 0.75, 0.5, 0.75, 0.5, 0.8678, 0.5125, 1.0, 0.5167, 1.0, 0.5167, 0.5, 0.5, 0.5, 0.5, 0.75, 0.5167, 0.75, 0.5, 0.5, 0.4833, 0.5, 0.4833, 0.75, 0.5, 0.75, 0.375, 0.0, 0.375, 0.25, 0.4833, 0.25, 0.4833, 0.0, 0.0, 0.1628, 0.0, 0.3363, 0.09195, 0.25, 0.0, 0.0, 0.0, 0.1628, 0.125, 0.25, 0.125, 0.0, 0.2344, 0.25, 0.25, 0.25, 0.25, 0.5, 0.2344, 0.5, 0.8227, 0.5, 0.875, 0.5, 0.875, 0.75, 0.8227, 0.75, 0.6417, 0.25, 0.7297, 0.25, 0.7297, 0.5, 0.6417, 0.5, 0.6417, 0.75, 0.7297, 0.75, 0.7297, 1.0, 0.6417, 1.0, 0.9688, 0.75, 1.0, 0.75, 1.0, 1.0, 0.9688, 1.0, 0.375, 0.25, 0.4833, 0.25, 0.4833, 0.5, 0.375, 0.5, 0.6417, 0.75, 0.625, 0.75, 0.625, 0.8669, 0.6376, 1.0, 0.6417, 1.0, 0.8227, 0.75, 0.875, 0.75, 0.875, 1.0, 0.8227, 1.0, 0.2344, 0.75, 0.25, 0.75, 0.25, 1.0, 0.2344, 1.0, 1.0, 0.5, 1.0, 0.75, 1.0, 0.75, 1.0, 0.5, 0.6417, 1.0, 0.6376, 1.0, 0.6376, 1.0, 0.6417, 1.0, 0.9064, 1.0, 0.875, 1.0, 0.875, 1.0, 0.9064, 1.0, 0.8227, 0.0, 0.875, 0.0, 0.875, 0.0, 0.8227, 0.0, 0.9688, 0.0, 1.0, 0.0, 1.0, 0.0, 0.9688, 0.0, 0.5125, 1.0, 0.5, 0.8678, 0.5, 0.8678, 0.5125, 1.0, 0.375, 0.0, 0.4833, 0.0, 0.4833, 0.0, 0.375, 0.0, 0.5127, 0.0, 0.5167, 0.0, 0.5167, 0.0, 0.5127, 0.0, 0.0, 0.1628, 0.0, 0.0, 0.0, 0.0, 0.0, 0.1628, 0.5, 0.8678, 0.4875, 1.0, 0.4875, 1.0, 0.5, 0.8678, 0.7346, 1.0, 0.7297, 1.0, 0.7297, 1.0, 0.7346, 1.0, 0.4872, 0.0, 0.5, 0.134, 0.5, 0.134, 0.4872, 0.0, 1.0, 0.75, 1.0, 1.0, 1.0, 1.0, 1.0, 0.75, 0.5, 0.134, 0.5127, 0.0, 0.5127, 0.0, 0.5, 0.134, 0.7703, 1.0, 0.7655, 1.0, 0.7655, 1.0, 0.7703, 1.0, 0.0, 0.3363, 0.0, 0.1628, 0.0, 0.1628, 0.0, 0.3363, 1.0, 0.0, 1.0, 0.25, 1.0, 0.25, 1.0, 0.0, 0.7655, 1.0, 0.75, 0.866, 0.75, 0.866, 0.7655, 1.0, 0.0, 0.0, 0.125, 0.0, 0.125, 0.0, 0.0, 0.0, 0.7297, 0.0, 0.7348, 0.0, 0.7348, 0.0, 0.7297, 0.0, 0.75, 0.866, 0.7346, 1.0, 0.7346, 1.0, 0.75, 0.866, 0.1406, 1.0, 0.125, 1.0, 0.125, 1.0, 0.1406, 1.0, 0.125, 1.0, 0.0, 1.0, 0.0, 1.0, 0.125, 1.0, 0.7297, 1.0, 0.6417, 1.0, 0.6417, 1.0, 0.7297, 1.0, 0.7348, 0.0, 0.75, 0.1322, 0.75, 0.1322, 0.7348, 0.0, 0.7652, 0.0, 0.7703, 0.0, 0.7703, 0.0, 0.7652, 0.0, 0.4833, 1.0, 0.375, 1.0, 0.375, 1.0, 0.4833, 1.0, 0.2344, 0.0, 0.25, 0.0, 0.25, 0.0, 0.2344, 0.0, 0.75, 0.1322, 0.7652, 0.0, 0.7652, 0.0, 0.75, 0.1322, 0.6083, 0.0, 0.6124, 0.0, 0.6124, 0.0, 0.6083, 0.0, 0.8227, 1.0, 0.7703, 1.0, 0.7703, 1.0, 0.8227, 1.0, 0.6124, 0.0, 0.625, 0.1331, 0.625, 0.1331, 0.6124, 0.0, 0.2656, 1.0, 0.25, 1.0, 0.25, 1.0, 0.2656, 1.0, 0.6083, 1.0, 0.5167, 1.0, 0.5167, 1.0, 0.6083, 1.0, 0.4875, 1.0, 0.4833, 1.0, 0.4833, 1.0, 0.4875, 1.0, 0.625, 0.1331, 0.6376, 0.0, 0.6376, 0.0, 0.625, 0.1331, 0.0, 1.0, 0.0, 0.75, 0.0, 0.75, 0.0, 1.0, 0.6376, 0.0, 0.6417, 0.0, 0.6417, 0.0, 0.6376, 0.0, 0.3594, 0.0, 0.375, 0.0, 0.375, 0.0, 0.3594, 0.0, 1.0, 0.25, 1.0, 0.5, 1.0, 0.5, 1.0, 0.25, 0.6376, 1.0, 0.625, 0.8669, 0.625, 0.8669, 0.6376, 1.0, 0.6124, 1.0, 0.6083, 1.0, 0.6083, 1.0, 0.6124, 1.0, 0.0, 0.75, 0.0, 0.5, 0.0, 0.5, 0.0, 0.75, 0.6417, 0.0, 0.7297, 0.0, 0.7297, 0.0, 0.6417, 0.0, 0.5167, 1.0, 0.5125, 1.0, 0.5125, 1.0, 0.5167, 1.0, 0.625, 0.8669, 0.6124, 1.0, 0.6124, 1.0, 0.625, 0.8669, 0.5167, 0.0, 0.6083, 0.0, 0.6083, 0.0, 0.5167, 0.0, 0.4833, 0.0, 0.4872, 0.0, 0.4872, 0.0, 0.4833, 0.0, 0.0, 0.5, 0.0, 0.3363, 0.0, 0.3363, 0.0, 0.5, 0.75, 0.866, 0.7346, 1.0, 0.7346, 1.0, 0.75, 0.866, 0.0, 0.1628, 0.0, 0.0, 0.0, 0.0, 0.0, 0.1628, 0.7652, 0.0, 0.7703, 0.0, 0.7703, 0.0, 0.7652, 0.0, 0.375, 0.0, 0.4833, 0.0, 0.4833, 0.0, 0.375, 0.0, 0.7655, 1.0, 0.75, 0.866, 0.75, 0.866, 0.7655, 1.0, 0.9064, 1.0, 0.875, 1.0, 0.875, 1.0, 0.9064, 1.0, 0.8227, 0.0, 0.875, 0.0, 0.875, 0.0, 0.8227, 0.0, 1.0, 0.5, 1.0, 0.75, 1.0, 0.75, 1.0, 0.5, 0.0, 0.5, 0.0, 0.3363, 0.0, 0.3363, 0.0, 0.5, 0.7297, 0.0, 0.7348, 0.0, 0.7348, 0.0, 0.7297, 0.0, 0.5167, 0.0, 0.6083, 0.0, 0.6083, 0.0, 0.5167, 0.0, 0.5, 0.134, 0.5127, 0.0, 0.5127, 0.0, 0.5, 0.134, 0.7703, 1.0, 0.7655, 1.0, 0.7655, 1.0, 0.7703, 1.0, 0.6417, 0.0, 0.7297, 0.0, 0.7297, 0.0, 0.6417, 0.0, 0.0, 0.75, 0.0, 0.5, 0.0, 0.5, 0.0, 0.75, 0.4872, 0.0, 0.5, 0.134, 0.5, 0.134, 0.4872, 0.0, 0.625, 0.8669, 0.6124, 1.0, 0.6124, 1.0, 0.625, 0.8669, 1.0, 0.25, 1.0, 0.5, 1.0, 0.5, 1.0, 0.25, 0.3594, 0.0, 0.375, 0.0, 0.375, 0.0, 0.3594, 0.0, 0.0, 1.0, 0.0, 0.75, 0.0, 0.75, 0.0, 1.0, 0.6376, 1.0, 0.625, 0.8669, 0.625, 0.8669, 0.6376, 1.0, 0.7346, 1.0, 0.7297, 1.0, 0.7297, 1.0, 0.7346, 1.0, 0.6083, 1.0, 0.5167, 1.0, 0.5167, 1.0, 0.6083, 1.0, 0.5, 0.8678, 0.4875, 1.0, 0.4875, 1.0, 0.5, 0.8678, 0.5127, 0.0, 0.5167, 0.0, 0.5167, 0.0, 0.5127, 0.0, 0.8227, 1.0, 0.7703, 1.0, 0.7703, 1.0, 0.8227, 1.0, 0.5125, 1.0, 0.5, 0.8678, 0.5, 0.8678, 0.5125, 1.0, 0.625, 0.1331, 0.6376, 0.0, 0.6376, 0.0, 0.625, 0.1331, 0.4833, 1.0, 0.375, 1.0, 0.375, 1.0, 0.4833, 1.0, 0.6417, 1.0, 0.6376, 1.0, 0.6376, 1.0, 0.6417, 1.0, 0.6124, 0.0, 0.625, 0.1331, 0.625, 0.1331, 0.6124, 0.0, 0.4833, 0.0, 0.4872, 0.0, 0.4872, 0.0, 0.4833, 0.0, 0.7297, 1.0, 0.6417, 1.0, 0.6417, 1.0, 0.7297, 1.0, 0.9688, 0.0, 1.0, 0.0, 1.0, 0.0, 0.9688, 0.0, 0.1406, 1.0, 0.125, 1.0, 0.125, 1.0, 0.1406, 1.0, 0.5167, 1.0, 0.5125, 1.0, 0.5125, 1.0, 0.5167, 1.0, 0.6124, 1.0, 0.6083, 1.0, 0.6083, 1.0, 0.6124, 1.0, 1.0, 0.75, 1.0, 1.0, 1.0, 1.0, 1.0, 0.75, 0.0, 0.0, 0.125, 0.0, 0.125, 0.0, 0.0, 0.0, 0.75, 0.1322, 0.7652, 0.0, 0.7652, 0.0, 0.75, 0.1322, 1.0, 0.0, 1.0, 0.25, 1.0, 0.25, 1.0, 0.0, 0.0, 0.3363, 0.0, 0.1628, 0.0, 0.1628, 0.0, 0.3363, 0.6376, 0.0, 0.6417, 0.0, 0.6417, 0.0, 0.6376, 0.0, 0.125, 1.0, 0.0, 1.0, 0.0, 1.0, 0.125, 1.0, 0.7348, 0.0, 0.75, 0.1322, 0.75, 0.1322, 0.7348, 0.0, 0.4875, 1.0, 0.4833, 1.0, 0.4833, 1.0, 0.4875, 1.0, 0.2656, 1.0, 0.25, 1.0, 0.25, 1.0, 0.2656, 1.0, 0.6083, 0.0, 0.6124, 0.0, 0.6124, 0.0, 0.6083, 0.0, 0.2344, 0.0, 0.25, 0.0, 0.25, 0.0, 0.2344, 0.0, 0.1406, 1.0, 0.125, 1.0, 0.125, 1.0, 0.1406, 1.0, 0.2656, 1.0, 0.25, 1.0, 0.25, 1.0, 0.2656, 1.0, 0.7297, 1.0, 0.6417, 1.0, 0.6417, 1.0, 0.7297, 1.0, 0.7348, 0.0, 0.75, 0.1322, 0.75, 0.1322, 0.7348, 0.0, 0.7652, 0.0, 0.7703, 0.0, 0.7703, 0.0, 0.7652, 0.0, 0.4833, 1.0, 0.375, 1.0, 0.375, 1.0, 0.4833, 1.0, 0.75, 0.1322, 0.7652, 0.0, 0.7652, 0.0, 0.75, 0.1322, 0.6083, 0.0, 0.6124, 0.0, 0.6124, 0.0, 0.6083, 0.0, 0.8227, 1.0, 0.7703, 1.0, 0.7703, 1.0, 0.8227, 1.0, 0.6124, 0.0, 0.625, 0.1331, 0.625, 0.1331, 0.6124, 0.0, 0.6083, 1.0, 0.5167, 1.0, 0.5167, 1.0, 0.6083, 1.0, 0.4875, 1.0, 0.4833, 1.0, 0.4833, 1.0, 0.4875, 1.0, 0.625, 0.1331, 0.6376, 0.0, 0.6376, 0.0, 0.625, 0.1331, 0.0, 1.0, 0.0, 0.75, 0.0, 0.75, 0.0, 1.0, 0.6376, 0.0, 0.6417, 0.0, 0.6417, 0.0, 0.6376, 0.0, 0.3594, 0.0, 0.375, 0.0, 0.375, 0.0, 0.3594, 0.0, 1.0, 0.25, 1.0, 0.5, 1.0, 0.5, 1.0, 0.25, 0.6376, 1.0, 0.625, 0.8669, 0.625, 0.8669, 0.6376, 1.0, 0.6124, 1.0, 0.6083, 1.0, 0.6083, 1.0, 0.6124, 1.0, 0.0, 0.75, 0.0, 0.5, 0.0, 0.5, 0.0, 0.75, 0.6417, 0.0, 0.7297, 0.0, 0.7297, 0.0, 0.6417, 0.0, 0.5167, 1.0, 0.5125, 1.0, 0.5125, 1.0, 0.5167, 1.0, 0.625, 0.8669, 0.6124, 1.0, 0.6124, 1.0, 0.625, 0.8669, 0.5167, 0.0, 0.6083, 0.0, 0.6083, 0.0, 0.5167, 0.0, 0.4833, 0.0, 0.4872, 0.0, 0.4872, 0.0, 0.4833, 0.0, 0.0, 0.5, 0.0, 0.3363, 0.0, 0.3363, 0.0, 0.5, 1.0, 0.5, 1.0, 0.75, 1.0, 0.75, 1.0, 0.5, 0.6417, 1.0, 0.6376, 1.0, 0.6376, 1.0, 0.6417, 1.0, 0.9064, 1.0, 0.875, 1.0, 0.875, 1.0, 0.9064, 1.0, 0.8227, 0.0, 0.875, 0.0, 0.875, 0.0, 0.8227, 0.0, 0.5125, 1.0, 0.5, 0.8678, 0.5, 0.8678, 0.5125, 1.0, 0.375, 0.0, 0.4833, 0.0, 0.4833, 0.0, 0.375, 0.0, 0.2344, 0.0, 0.25, 0.0, 0.25, 0.0, 0.2344, 0.0, 0.5127, 0.0, 0.5167, 0.0, 0.5167, 0.0, 0.5127, 0.0, 0.0, 0.1628, 0.0, 0.0, 0.0, 0.0, 0.0, 0.1628, 0.5, 0.8678, 0.4875, 1.0, 0.4875, 1.0, 0.5, 0.8678, 0.7346, 1.0, 0.7297, 1.0, 0.7297, 1.0, 0.7346, 1.0, 0.4872, 0.0, 0.5, 0.134, 0.5, 0.134, 0.4872, 0.0, 0.9688, 0.0, 1.0, 0.0, 1.0, 0.0, 0.9688, 0.0, 0.5, 0.134, 0.5127, 0.0, 0.5127, 0.0, 0.5, 0.134, 1.0, 0.75, 1.0, 1.0, 1.0, 1.0, 1.0, 0.75, 0.7703, 1.0, 0.7655, 1.0, 0.7655, 1.0, 0.7703, 1.0, 0.0, 0.3363, 0.0, 0.1628, 0.0, 0.1628, 0.0, 0.3363, 1.0, 0.0, 1.0, 0.25, 1.0, 0.25, 1.0, 0.0, 0.7655, 1.0, 0.75, 0.866, 0.75, 0.866, 0.7655, 1.0, 0.0, 0.0, 0.125, 0.0, 0.125, 0.0, 0.0, 0.0, 0.125, 1.0, 0.0, 1.0, 0.0, 1.0, 0.125, 1.0, 0.7297, 0.0, 0.7348, 0.0, 0.7348, 0.0, 0.7297, 0.0, 0.75, 0.866, 0.7346, 1.0, 0.7346, 1.0, 0.75, 0.866, 0.375, 0.5, 0.4833, 0.5, 0.4833, 0.75, 0.375, 0.75, 0.5167, 0.5, 0.6083, 0.5, 0.6083, 0.75, 0.5167, 0.75, 0.9688, 0.25, 1.0, 0.25, 1.0, 0.5, 0.9688, 0.5, 0.9688, 0.0, 1.0, 0.0, 1.0, 0.25, 0.9688, 0.25, 0.5167, 0.0, 0.6083, 0.0, 0.6083, 0.25, 0.5167, 0.25, 0.5167, 0.75, 0.6083, 0.75, 0.6083, 1.0, 0.5167, 1.0, 0.2344, 0.0, 0.25, 0.0, 0.25, 0.25, 0.2344, 0.25, 0.8227, 0.25, 0.875, 0.25, 0.875, 0.5, 0.8227, 0.5, 0.6417, 0.0, 0.7297, 0.0, 0.7297, 0.25, 0.6417, 0.25, 0.6417, 0.5, 0.7297, 0.5, 0.7297, 0.75, 0.6417, 0.75, 0.2344, 0.5, 0.25, 0.5, 0.25, 0.75, 0.2344, 0.75, 0.5167, 0.25, 0.6083, 0.25, 0.6083, 0.5, 0.5167, 0.5, 0.9688, 0.5, 1.0, 0.5, 1.0, 0.75, 0.9688, 0.75, 0.0, 0.5, 0.125, 0.5, 0.125, 0.75, 0.0, 0.75, 0.0, 0.3363, 0.125, 0.25, 0.125, 0.5, 0.0, 0.5, 0.0, 0.75, 0.125, 0.75, 0.125, 1.0, 0.0, 1.0, 0.3594, 0.5, 0.375, 0.5, 0.375, 0.75, 0.3594, 0.75, 0.3594, 0.0, 0.375, 0.0, 0.375, 0.25, 0.3594, 0.25, 0.3594, 0.25, 0.375, 0.25, 0.375, 0.5, 0.3594, 0.5, 0.3594, 0.75, 0.375, 0.75, 0.375, 1.0, 0.3594, 1.0, 0.625, 0.75, 0.625, 0.8669, 0.6124, 1.0, 0.6083, 1.0, 0.6083, 0.75, 0.6417, 0.0, 0.6417, 0.25, 0.625, 0.25, 0.625, 0.1331, 0.6376, 0.0, 0.6417, 0.25, 0.6417, 0.5, 0.625, 0.5, 0.625, 0.25, 0.625, 0.25, 0.625, 0.5, 0.6083, 0.5, 0.6083, 0.25, 0.6124, 0.0, 0.625, 0.1331, 0.625, 0.25, 0.6083, 0.25, 0.6083, 0.0, 0.7703, 0.0, 0.7703, 0.25, 0.75, 0.25, 0.75, 0.1322, 0.7652, 0.0, 0.6417, 0.5, 0.6417, 0.75, 0.625, 0.75, 0.625, 0.5, 0.625, 0.5, 0.625, 0.75, 0.6083, 0.75, 0.6083, 0.5, 0.375, 0.75, 0.4833, 0.75, 0.4833, 1.0, 0.375, 1.0, 0.75, 0.75, 0.75, 0.866, 0.7346, 1.0, 0.7297, 1.0, 0.7297, 0.75, 0.5167, 0.0, 0.5167, 0.25, 0.5, 0.25, 0.5, 0.134, 0.5127, 0.0, 0.7703, 0.25, 0.7703, 0.5, 0.75, 0.5, 0.75, 0.25, 0.75, 0.25, 0.75, 0.5, 0.7297, 0.5, 0.7297, 0.25, 0.7348, 0.0, 0.75, 0.1322, 0.75, 0.25, 0.7297, 0.25, 0.7297, 0.0, 0.7703, 0.75, 0.7703, 1.0, 0.7655, 1.0, 0.75, 0.866, 0.75, 0.75, 0.7703, 0.5, 0.7703, 0.75, 0.75, 0.75, 0.75, 0.5, 0.75, 0.5, 0.75, 0.75, 0.7297, 0.75, 0.7297, 0.5, 0.8227, 0.0, 0.875, 0.0, 0.875, 0.25, 0.8227, 0.25, 0.5, 0.75, 0.5, 0.8678, 0.4875, 1.0, 0.4833, 1.0, 0.4833, 0.75, 0.5167, 0.25, 0.5167, 0.5, 0.5, 0.5, 0.5, 0.25, 0.5, 0.25, 0.5, 0.5, 0.4833, 0.5, 0.4833, 0.25, 0.4872, 0.0, 0.5, 0.134, 0.5, 0.25, 0.4833, 0.25, 0.4833, 0.0, 0.5167, 0.75, 0.5167, 1.0, 0.5125, 1.0, 0.5, 0.8678, 0.5, 0.75, 0.5167, 0.5, 0.5167, 0.75, 0.5, 0.75, 0.5, 0.5, 0.5, 0.5, 0.5, 0.75, 0.4833, 0.75, 0.4833, 0.5, 0.375, 0.0, 0.4833, 0.0, 0.4833, 0.25, 0.375, 0.25, 0.0, 0.1628, 0.09195, 0.25, 0.0, 0.3363, 0.0, 0.0, 0.125, 0.0, 0.09195, 0.25, 0.0, 0.1628, 0.6417, 0.75, 0.6417, 1.0, 0.6376, 1.0, 0.625, 0.8669, 0.625, 0.75, 0.2969, 0.75, 0.3125, 0.75, 0.3125, 1.0, 0.2969, 1.0, 0.2969, 0.25, 0.3125, 0.25, 0.3125, 0.5, 0.2969, 0.5, 0.2969, 0.0, 0.3125, 0.0, 0.3125, 0.25, 0.2969, 0.25, 0.2969, 0.5, 0.3125, 0.5, 0.3125, 0.75, 0.2969, 0.75, 0.2969, 0.0, 0.3125, 0.0, 0.3125, 0.0, 0.2969, 0.0, 0.3281, 1.0, 0.3125, 1.0, 0.3125, 1.0, 0.3281, 1.0, 0.3281, 1.0, 0.3125, 1.0, 0.3125, 1.0, 0.3281, 1.0, 0.2969, 0.0, 0.3125, 0.0, 0.3125, 0.0, 0.2969, 0.0, 0.2969, 0.0, 0.3125, 0.0, 0.3125, 0.0, 0.2969, 0.0, 0.3281, 1.0, 0.3125, 1.0, 0.3125, 1.0, 0.3281, 1.0, 0.2969, 0.75, 0.2969, 1.0, 0.3125, 1.0, 0.3125, 0.75, 0.2969, 0.25, 0.2969, 0.5, 0.3125, 0.5, 0.3125, 0.25, 0.2969, 0.0, 0.2969, 0.25, 0.3125, 0.25, 0.3125, 0.0, 0.2969, 0.5, 0.2969, 0.75, 0.3125, 0.75, 0.3125, 0.5, 0.1719, 0.5, 0.1875, 0.5, 0.1875, 0.75, 0.1719, 0.75, 0.1719, -8.327e-10, 0.1875, 0.0, 0.1875, 0.25, 0.1719, 0.25, 0.1719, 0.0, 0.1875, 0.0, 0.1875, 0.0, 0.1719, -8.327e-10, 0.2031, 1.0, 0.1875, 1.0, 0.1875, 1.0, 0.2031, 1.0, 0.1719, -8.337e-10, 0.1875, 0.0, 0.1875, 0.0, 0.1719, 0.0, 0.2031, 1.0, 0.1875, 1.0, 0.1875, 1.0, 0.2031, 1.0, 0.1719, 0.0, 0.1875, 0.0, 0.1875, 0.0, 0.1719, 0.0, 0.2031, 1.0, 0.1875, 1.0, 0.1875, 1.0, 0.2031, 1.0, 0.1719, 0.75, 0.1875, 0.75, 0.1875, 1.0, 0.1719, 1.0, 0.1719, 0.25, 0.1875, 0.25, 0.1875, 0.5, 0.1719, 0.5, 0.1719, 0.5, 0.1719, 0.75, 0.1875, 0.75, 0.1875, 0.5, 0.1719, -8.337e-10, 0.1719, 0.25, 0.1875, 0.25, 0.1875, 0.0, 0.1719, 0.25, 0.1719, 0.5, 0.1875, 0.5, 0.1875, 0.25, 0.1719, 0.75, 0.1719, 1.0, 0.1875, 1.0, 0.1875, 0.75, 0.1406, 0.75, 0.1406, 1.0, 0.1563, 1.0, 0.1563, 0.75, 0.1406, 0.25, 0.1406, 0.5, 0.1563, 0.5, 0.1563, 0.25, 0.1406, -8.337e-10, 0.1406, 0.25, 0.1563, 0.25, 0.1563, -1.667e-09, 0.1406, 0.5, 0.1406, 0.75, 0.1563, 0.75, 0.1563, 0.5, 0.1406, 0.25, 0.1563, 0.25, 0.1563, 0.5, 0.1406, 0.5, 0.1406, 0.75, 0.1563, 0.75, 0.1563, 1.0, 0.1406, 1.0, 0.1406, 0.0, 0.1563, 0.0, 0.1563, 0.0, 0.1406, 0.0, 0.1406, -8.337e-10, 0.1563, -1.667e-09, 0.1563, 0.0, 0.1406, 0.0, 0.1406, 0.0, 0.1563, 0.0, 0.1563, -1.665e-09, 0.1406, -8.327e-10, 0.1406, -8.327e-10, 0.1563, -1.665e-09, 0.1563, 0.25, 0.1406, 0.25, 0.1406, 0.5, 0.1563, 0.5, 0.1563, 0.75, 0.1406, 0.75, 0.1719, 1.0, 0.1563, 1.0, 0.1563, 1.0, 0.1719, 1.0, 0.1719, 1.0, 0.1563, 1.0, 0.1563, 1.0, 0.1719, 1.0, 0.1719, 1.0, 0.1563, 1.0, 0.1563, 1.0, 0.1719, 1.0, 0.2344, 1.0, 0.2187, 1.0, 0.2188, 1.0, 0.2344, 1.0, 0.2344, 1.0, 0.2188, 1.0, 0.2187, 1.0, 0.2344, 1.0, 0.2344, 1.0, 0.2188, 1.0, 0.2188, 1.0, 0.2344, 1.0, 0.2031, 0.5, 0.2188, 0.5, 0.2188, 0.75, 0.2031, 0.75, 0.2031, 0.0, 0.2188, 0.0, 0.2187, 0.25, 0.2031, 0.25, 0.2031, 0.0, 0.2188, 0.0, 0.2188, 0.0, 0.2031, 0.0, 0.2031, 0.0, 0.2187, 0.0, 0.2187, 0.0, 0.2031, 0.0, 0.2031, 0.0, 0.2187, 0.0, 0.2188, 0.0, 0.2031, 0.0, 0.2031, 0.75, 0.2188, 0.75, 0.2188, 1.0, 0.2031, 1.0, 0.2031, 0.25, 0.2187, 0.25, 0.2188, 0.5, 0.2031, 0.5, 0.2031, 0.5, 0.2031, 0.75, 0.2188, 0.75, 0.2188, 0.5, 0.2031, 0.0, 0.2031, 0.25, 0.2188, 0.25, 0.2187, 0.0, 0.2031, 0.25, 0.2031, 0.5, 0.2188, 0.5, 0.2188, 0.25, 0.2031, 0.75, 0.2031, 1.0, 0.2188, 1.0, 0.2188, 0.75, 0.2656, 0.5, 0.2656, 0.75, 0.2812, 0.75, 0.2813, 0.5, 0.2656, 3.356e-09, 0.2656, 0.25, 0.2812, 0.25, 0.2812, 0.0, 0.2656, 0.25, 0.2656, 0.5, 0.2813, 0.5, 0.2812, 0.25, 0.2656, 0.75, 0.2656, 1.0, 0.2812, 1.0, 0.2812, 0.75, 0.2656, 0.0, 0.2812, 0.0, 0.2812, 0.0, 0.2656, 0.0, 0.2656, 3.356e-09, 0.2812, 0.0, 0.2812, 0.0, 0.2656, 0.0, 0.2656, 0.0, 0.2812, 0.0, 0.2812, 0.0, 0.2656, 3.366e-09, 0.2656, 0.5, 0.2812, 0.5, 0.2812, 0.75, 0.2656, 0.75, 0.2656, 3.366e-09, 0.2812, 0.0, 0.2812, 0.25, 0.2656, 0.25, 0.2656, 0.25, 0.2812, 0.25, 0.2812, 0.5, 0.2656, 0.5, 0.2656, 0.75, 0.2812, 0.75, 0.2812, 1.0, 0.2656, 1.0, 0.2969, 1.0, 0.2812, 1.0, 0.2812, 1.0, 0.2969, 1.0, 0.2969, 1.0, 0.2812, 1.0, 0.2812, 1.0, 0.2969, 1.0, 0.2969, 1.0, 0.2812, 1.0, 0.2812, 1.0, 0.2969, 1.0, 0.3594, 1.0, 0.3437, 1.0, 0.3438, 1.0, 0.3594, 1.0, 0.3594, 1.0, 0.3438, 1.0, 0.3437, 1.0, 0.3594, 1.0, 0.3594, 1.0, 0.3438, 1.0, 0.3437, 1.0, 0.3594, 1.0, 0.3281, 0.75, 0.3438, 0.75, 0.3437, 1.0, 0.3281, 1.0, 0.3281, 0.25, 0.3438, 0.25, 0.3438, 0.5, 0.3281, 0.5, 0.3281, 0.0, 0.3438, 0.0, 0.3438, 0.25, 0.3281, 0.25, 0.3281, 0.5, 0.3438, 0.5, 0.3438, 0.75, 0.3281, 0.75, 0.3281, 0.0, 0.3438, 0.0, 0.3438, 0.0, 0.3281, 0.0, 0.3281, 0.0, 0.3437, 0.0, 0.3438, 0.0, 0.3281, 0.0, 0.3281, 0.0, 0.3438, 0.0, 0.3438, 0.0, 0.3281, 0.0, 0.3281, 0.75, 0.3281, 1.0, 0.3438, 1.0, 0.3438, 0.75, 0.3281, 0.25, 0.3281, 0.5, 0.3438, 0.5, 0.3438, 0.25, 0.3281, 0.0, 0.3281, 0.25, 0.3438, 0.25, 0.3437, 0.0, 0.3281, 0.5, 0.3281, 0.75, 0.3438, 0.75, 0.3438, 0.5, 0.9064, 0.5, 0.9375, 0.5, 0.9375, 0.75, 0.9064, 0.75, 0.9064, 0.0, 0.9375, 0.0, 0.9375, 0.25, 0.9064, 0.25, 0.9064, 0.25, 0.9375, 0.25, 0.9375, 0.5, 0.9064, 0.5, 0.9064, 0.0, 0.9375, 0.0, 0.9375, 0.0, 0.9064, 0.0, 0.9688, 1.0, 0.9375, 1.0, 0.9375, 1.0, 0.9688, 1.0, 0.9064, 0.0, 0.9375, 0.0, 0.9375, 0.0, 0.9064, 0.0, 0.9687, 1.0, 0.9375, 1.0, 0.9375, 1.0, 0.9688, 1.0, 0.9064, 0.0, 0.9375, 0.0, 0.9375, 0.0, 0.9064, 0.0, 0.9688, 1.0, 0.9375, 1.0, 0.9375, 1.0, 0.9688, 1.0, 0.9064, 0.75, 0.9375, 0.75, 0.9375, 1.0, 0.9064, 1.0, 0.9064, 0.5, 0.9064, 0.75, 0.9375, 0.75, 0.9375, 0.5, 0.9064, 0.0, 0.9064, 0.25, 0.9375, 0.25, 0.9375, 0.0, 0.9064, 0.25, 0.9064, 0.5, 0.9375, 0.5, 0.9375, 0.25, 0.9064, 0.75, 0.9064, 1.0, 0.9375, 1.0, 0.9375, 0.75, 0.125, 0.5, 0.1406, 0.5, 0.1406, 0.75, 0.125, 0.75, 0.125, 0.0, 0.1406, -8.327e-10, 0.1406, 0.25, 0.125, 0.25, 0.125, 0.0, 0.1406, 0.0, 0.1406, -8.327e-10, 0.125, 0.0, 0.125, 0.0, 0.1406, -8.337e-10, 0.1406, 0.0, 0.125, 0.0, 0.125, 0.0, 0.1406, 0.0, 0.1406, 0.0, 0.125, 0.0, 0.125, 0.75, 0.1406, 0.75, 0.1406, 1.0, 0.125, 1.0, 0.125, 0.25, 0.1406, 0.25, 0.1406, 0.5, 0.125, 0.5, 0.125, 0.5, 0.125, 0.75, 0.1406, 0.75, 0.1406, 0.5, 0.125, 0.0, 0.125, 0.25, 0.1406, 0.25, 0.1406, -8.337e-10, 0.125, 0.25, 0.125, 0.5, 0.1406, 0.5, 0.1406, 0.25, 0.125, 0.75, 0.125, 1.0, 0.1406, 1.0, 0.1406, 0.75, 0.1563, 1.0, 0.1406, 1.0, 0.1406, 1.0, 0.1563, 1.0, 0.1563, 1.0, 0.1406, 1.0, 0.1406, 1.0, 0.1563, 1.0, 0.1563, 1.0, 0.1406, 1.0, 0.1406, 1.0, 0.1563, 1.0, 0.1875, 1.0, 0.1719, 1.0, 0.1719, 1.0, 0.1875, 1.0, 0.1875, 1.0, 0.1719, 1.0, 0.1719, 1.0, 0.1875, 1.0, 0.1875, 1.0, 0.1719, 1.0, 0.1719, 1.0, 0.1875, 1.0, 0.1563, 0.75, 0.1563, 1.0, 0.1719, 1.0, 0.1719, 0.75, 0.1563, 0.25, 0.1563, 0.5, 0.1719, 0.5, 0.1719, 0.25, 0.1563, -1.667e-09, 0.1563, 0.25, 0.1719, 0.25, 0.1719, -8.337e-10, 0.1563, 0.5, 0.1563, 0.75, 0.1719, 0.75, 0.1719, 0.5, 0.1563, 0.25, 0.1719, 0.25, 0.1719, 0.5, 0.1563, 0.5, 0.1563, 0.75, 0.1719, 0.75, 0.1719, 1.0, 0.1563, 1.0, 0.1563, 0.0, 0.1719, 0.0, 0.1719, 0.0, 0.1563, 0.0, 0.1563, -1.667e-09, 0.1719, -8.337e-10, 0.1719, 0.0, 0.1563, 0.0, 0.1563, 0.0, 0.1719, 0.0, 0.1719, -8.327e-10, 0.1563, -1.665e-09, 0.1563, -1.665e-09, 0.1719, -8.327e-10, 0.1719, 0.25, 0.1563, 0.25, 0.1563, 0.5, 0.1719, 0.5, 0.1719, 0.75, 0.1563, 0.75, 0.1875, 0.75, 0.1875, 1.0, 0.2031, 1.0, 0.2031, 0.75, 0.1875, 0.25, 0.1875, 0.5, 0.2031, 0.5, 0.2031, 0.25, 0.1875, 0.0, 0.1875, 0.25, 0.2031, 0.25, 0.2031, 0.0, 0.1875, 0.5, 0.1875, 0.75, 0.2031, 0.75, 0.2031, 0.5, 0.1875, 0.25, 0.2031, 0.25, 0.2031, 0.5, 0.1875, 0.5, 0.1875, 0.75, 0.2031, 0.75, 0.2031, 1.0, 0.1875, 1.0, 0.1875, 0.0, 0.2031, 0.0, 0.2031, 0.0, 0.1875, 0.0, 0.1875, 0.0, 0.2031, 0.0, 0.2031, 0.0, 0.1875, 0.0, 0.1875, 0.0, 0.2031, 0.0, 0.2031, 0.0, 0.1875, 0.0, 0.1875, 0.0, 0.2031, 0.0, 0.2031, 0.25, 0.1875, 0.25, 0.1875, 0.5, 0.2031, 0.5, 0.2031, 0.75, 0.1875, 0.75, 0.2187, 1.0, 0.2031, 1.0, 0.2031, 1.0, 0.2188, 1.0, 0.2188, 1.0, 0.2031, 1.0, 0.2031, 1.0, 0.2187, 1.0, 0.2188, 1.0, 0.2031, 1.0, 0.2031, 1.0, 0.2188, 1.0, 0.25, 1.0, 0.2344, 1.0, 0.2344, 1.0, 0.25, 1.0, 0.25, 1.0, 0.2344, 1.0, 0.2344, 1.0, 0.25, 1.0, 0.25, 1.0, 0.2344, 1.0, 0.2344, 1.0, 0.25, 1.0, 0.2188, 0.5, 0.2344, 0.5, 0.2344, 0.75, 0.2188, 0.75, 0.2188, 0.0, 0.2344, 0.0, 0.2344, 0.25, 0.2187, 0.25, 0.2188, 0.0, 0.2344, 0.0, 0.2344, 0.0, 0.2188, 0.0, 0.2187, 0.0, 0.2344, 0.0, 0.2344, 0.0, 0.2187, 0.0, 0.2187, 0.0, 0.2344, 0.0, 0.2344, 0.0, 0.2188, 0.0, 0.2188, 0.75, 0.2344, 0.75, 0.2344, 1.0, 0.2188, 1.0, 0.2187, 0.25, 0.2344, 0.25, 0.2344, 0.5, 0.2188, 0.5, 0.2188, 0.5, 0.2188, 0.75, 0.2344, 0.75, 0.2344, 0.5, 0.2187, 0.0, 0.2188, 0.25, 0.2344, 0.25, 0.2344, 0.0, 0.2188, 0.25, 0.2188, 0.5, 0.2344, 0.5, 0.2344, 0.25, 0.2188, 0.75, 0.2188, 1.0, 0.2344, 1.0, 0.2344, 0.75, 0.25, 0.75, 0.2656, 0.75, 0.2656, 1.0, 0.25, 1.0, 0.25, 0.25, 0.2656, 0.25, 0.2656, 0.5, 0.25, 0.5, 0.25, 0.0, 0.2656, 3.366e-09, 0.2656, 0.25, 0.25, 0.25, 0.25, 0.5, 0.2656, 0.5, 0.2656, 0.75, 0.25, 0.75, 0.25, 0.0, 0.2656, 0.0, 0.2656, 3.366e-09, 0.25, 0.0, 0.25, 0.0, 0.2656, 3.356e-09, 0.2656, 0.0, 0.25, 0.0, 0.25, 0.0, 0.2656, 0.0, 0.2656, 0.0, 0.25, 0.0, 0.25, 0.75, 0.25, 1.0, 0.2656, 1.0, 0.2656, 0.75, 0.25, 0.25, 0.25, 0.5, 0.2656, 0.5, 0.2656, 0.25, 0.25, 0.0, 0.25, 0.25, 0.2656, 0.25, 0.2656, 3.356e-09, 0.25, 0.5, 0.25, 0.75, 0.2656, 0.75, 0.2656, 0.5, 0.2812, 1.0, 0.2656, 1.0, 0.2656, 1.0, 0.2812, 1.0, 0.2812, 1.0, 0.2656, 1.0, 0.2656, 1.0, 0.2812, 1.0, 0.2812, 1.0, 0.2656, 1.0, 0.2656, 1.0, 0.2812, 1.0, 0.3125, 1.0, 0.2969, 1.0, 0.2969, 1.0, 0.3125, 1.0, 0.3125, 1.0, 0.2969, 1.0, 0.2969, 1.0, 0.3125, 1.0, 0.3125, 1.0, 0.2969, 1.0, 0.2969, 1.0, 0.3125, 1.0, 0.2813, 0.5, 0.2812, 0.75, 0.2969, 0.75, 0.2969, 0.5, 0.2812, 0.0, 0.2812, 0.25, 0.2969, 0.25, 0.2969, 0.0, 0.2812, 0.25, 0.2813, 0.5, 0.2969, 0.5, 0.2969, 0.25, 0.2812, 0.75, 0.2812, 1.0, 0.2969, 1.0, 0.2969, 0.75, 0.2812, 0.0, 0.2969, 0.0, 0.2969, 0.0, 0.2812, 0.0, 0.2812, 0.0, 0.2969, 0.0, 0.2969, 0.0, 0.2812, 0.0, 0.2812, 0.0, 0.2969, 0.0, 0.2969, 0.0, 0.2812, 0.0, 0.2812, 0.5, 0.2969, 0.5, 0.2969, 0.75, 0.2812, 0.75, 0.2812, 0.0, 0.2969, 0.0, 0.2969, 0.25, 0.2812, 0.25, 0.2812, 0.25, 0.2969, 0.25, 0.2969, 0.5, 0.2812, 0.5, 0.2812, 0.75, 0.2969, 0.75, 0.2969, 1.0, 0.2812, 1.0, 0.3125, 0.5, 0.3125, 0.75, 0.3281, 0.75, 0.3281, 0.5, 0.3125, 0.0, 0.3125, 0.25, 0.3281, 0.25, 0.3281, 0.0, 0.3125, 0.25, 0.3125, 0.5, 0.3281, 0.5, 0.3281, 0.25, 0.3125, 0.75, 0.3125, 1.0, 0.3281, 1.0, 0.3281, 0.75, 0.3125, 0.0, 0.3281, 0.0, 0.3281, 0.0, 0.3125, 0.0, 0.3125, 0.0, 0.3281, 0.0, 0.3281, 0.0, 0.3125, 0.0, 0.3125, 0.0, 0.3281, 0.0, 0.3281, 0.0, 0.3125, 0.0, 0.3125, 0.5, 0.3281, 0.5, 0.3281, 0.75, 0.3125, 0.75, 0.3125, 0.0, 0.3281, 0.0, 0.3281, 0.25, 0.3125, 0.25, 0.3125, 0.25, 0.3281, 0.25, 0.3281, 0.5, 0.3125, 0.5, 0.3125, 0.75, 0.3281, 0.75, 0.3281, 1.0, 0.3125, 1.0, 0.3437, 1.0, 0.3281, 1.0, 0.3281, 1.0, 0.3438, 1.0, 0.3438, 1.0, 0.3281, 1.0, 0.3281, 1.0, 0.3437, 1.0, 0.3438, 1.0, 0.3281, 1.0, 0.3281, 1.0, 0.3437, 1.0, 0.375, 1.0, 0.3594, 1.0, 0.3594, 1.0, 0.375, 1.0, 0.375, 1.0, 0.3594, 1.0, 0.3594, 1.0, 0.375, 1.0, 0.375, 1.0, 0.3594, 1.0, 0.3594, 1.0, 0.375, 1.0, 0.3438, 0.75, 0.3594, 0.75, 0.3594, 1.0, 0.3437, 1.0, 0.3438, 0.25, 0.3594, 0.25, 0.3594, 0.5, 0.3438, 0.5, 0.3438, 0.0, 0.3594, 0.0, 0.3594, 0.25, 0.3438, 0.25, 0.3438, 0.5, 0.3594, 0.5, 0.3594, 0.75, 0.3438, 0.75, 0.3438, 0.0, 0.3594, 0.0, 0.3594, 0.0, 0.3438, 0.0, 0.3437, 0.0, 0.3594, 0.0, 0.3594, 0.0, 0.3438, 0.0, 0.3438, 0.0, 0.3594, 0.0, 0.3594, 0.0, 0.3438, 0.0, 0.3438, 0.75, 0.3438, 1.0, 0.3594, 1.0, 0.3594, 0.75, 0.3438, 0.25, 0.3438, 0.5, 0.3594, 0.5, 0.3594, 0.25, 0.3437, 0.0, 0.3438, 0.25, 0.3594, 0.25, 0.3594, 0.0, 0.3438, 0.5, 0.3438, 0.75, 0.3594, 0.75, 0.3594, 0.5, 0.875, 0.75, 0.875, 1.0, 0.9064, 1.0, 0.9064, 0.75, 0.875, 0.25, 0.875, 0.5, 0.9064, 0.5, 0.9064, 0.25, 0.875, 0.0, 0.875, 0.25, 0.9064, 0.25, 0.9064, 0.0, 0.875, 0.5, 0.875, 0.75, 0.9064, 0.75, 0.9064, 0.5, 0.875, 0.75, 0.9064, 0.75, 0.9064, 1.0, 0.875, 1.0, 0.875, 0.0, 0.9064, 0.0, 0.9064, 0.0, 0.875, 0.0, 0.875, 0.0, 0.9064, 0.0, 0.9064, 0.0, 0.875, 0.0, 0.875, 0.0, 0.9064, 0.0, 0.9064, 0.0, 0.875, 0.0, 0.875, 0.25, 0.9064, 0.25, 0.9064, 0.5, 0.875, 0.5, 0.875, 0.0, 0.9064, 0.0, 0.9064, 0.25, 0.875, 0.25, 0.875, 0.5, 0.9064, 0.5, 0.9064, 0.75, 0.875, 0.75, 0.9375, 1.0, 0.9064, 1.0, 0.9064, 1.0, 0.9375, 1.0, 0.9375, 1.0, 0.9064, 1.0, 0.9064, 1.0, 0.9375, 1.0, 0.9375, 1.0, 0.9064, 1.0, 0.9064, 1.0, 0.9375, 1.0, 1.0, 1.0, 0.9688, 1.0, 0.9688, 1.0, 1.0, 1.0, 1.0, 1.0, 0.9687, 1.0, 0.9688, 1.0, 1.0, 1.0, 1.0, 1.0, 0.9688, 1.0, 0.9688, 1.0, 1.0, 1.0, 0.9375, 0.5, 0.9688, 0.5, 0.9688, 0.75, 0.9375, 0.75, 0.9375, 0.0, 0.9688, 0.0, 0.9688, 0.25, 0.9375, 0.25, 0.9375, 0.25, 0.9688, 0.25, 0.9688, 0.5, 0.9375, 0.5, 0.9375, 0.0, 0.9688, 0.0, 0.9688, 0.0, 0.9375, 0.0, 0.9375, 0.0, 0.9688, 0.0, 0.9688, 0.0, 0.9375, 0.0, 0.9375, 0.0, 0.9688, 0.0, 0.9688, 0.0, 0.9375, 0.0, 0.9375, 0.75, 0.9688, 0.75, 0.9688, 1.0, 0.9375, 1.0, 0.9375, 0.5, 0.9375, 0.75, 0.9687, 0.75, 0.9688, 0.5, 0.9375, 0.0, 0.9375, 0.25, 0.9687, 0.25, 0.9688, 0.0, 0.9375, 0.25, 0.9375, 0.5, 0.9688, 0.5, 0.9687, 0.25, 0.9375, 0.75, 0.9375, 1.0, 0.9687, 1.0, 0.9687, 0.75, 0.7703, 0.0, 0.8227, 0.0, 0.8227, 0.25, 0.7703, 0.25, 0.7703, 0.25, 0.8227, 0.25, 0.8227, 0.5, 0.7703, 0.5, 0.7703, 0.0, 0.8227, 0.0, 0.8227, 0.0, 0.7703, 0.0, 0.875, 1.0, 0.8227, 1.0, 0.8227, 1.0, 0.875, 1.0, 0.875, 1.0, 0.8227, 1.0, 0.8227, 1.0, 0.875, 1.0, 0.7703, 0.0, 0.8227, 0.0, 0.8227, 0.0, 0.7703, 0.0, 0.875, 1.0, 0.8227, 1.0, 0.8227, 1.0, 0.875, 1.0, 0.7703, 0.0, 0.8227, 0.0, 0.8227, 0.0, 0.7703, 0.0, 0.7703, 0.75, 0.8227, 0.75, 0.8227, 1.0, 0.7703, 1.0, 0.7703, 0.5, 0.8227, 0.5, 0.8227, 0.75, 0.7703, 0.75, 0.7703, 0.0, 0.7703, 0.25, 0.8227, 0.25, 0.8227, 0.0, 0.7703, 0.25, 0.7703, 0.5, 0.8227, 0.5, 0.8227, 0.25, 0.7703, 0.5, 0.7703, 0.75, 0.8227, 0.75, 0.8227, 0.5, 0.7703, 0.75, 0.7703, 1.0, 0.8227, 1.0, 0.8227, 0.75])
me_plane.update()

# ---- objects
ob_light = bpy.data.objects.new('Light', light_light)
ob_camera = bpy.data.objects.new('Camera', cam_camera)
ob_plane = bpy.data.objects.new('Plane', me_plane)

# ---- transforms, parenting, visibility, modifiers, constraints
ob_light.location = (4.076, 1.005, 5.904)
ob_light.rotation_euler = (0.6503, 0.05522, 1.866)
ob_light.lock_rotations_4d = False
ob_light.empty_display_type = 'ARROWS'
ob_light.color = (0.0, 0.0, 0.0, 0.0)
ob_light.lineart.crease_threshold = 0.0
ob_camera.location = (7.359, -6.926, 4.958)
ob_camera.rotation_euler = (1.109, 0.0, 0.8149)
ob_camera.lock_rotations_4d = False
ob_camera.empty_display_type = 'ARROWS'
ob_camera.color = (0.0, 0.0, 0.0, 0.0)
ob_camera.display_type = 'WIRE'
ob_camera.lineart.crease_threshold = 0.0
ob_plane.location = (0.0, 0.0, 0.0)
ob_plane.rotation_euler = (0.0, -0.0, 1.567)
ob_plane.scale = (10.88, 1.0, 1.0)
_m = ob_plane.modifiers.new('Auto Smooth', 'NODES')
_m.node_group = ng_auto_smooth
_gi = [s.identifier for s in ng_auto_smooth.interface.items_tree if s.item_type == 'SOCKET' and s.in_out == 'INPUT']
_m[_gi[1]] = 0.5236  # Angle

# ---- collection membership
col_collection.objects.link(ob_light)
col_collection.objects.link(ob_camera)
col_collection.objects.link(ob_plane)

# ---- scene / render settings (as saved in the file)
scene.camera = ob_camera
scene.frame_start = 1; scene.frame_end = 250; scene.frame_set(1)
scene.render.engine = 'BLENDER_EEVEE_NEXT'
scene.cycles.sampling_pattern = 'TABULATED_SOBOL'
scene.view_settings.view_transform = 'Filmic'
bpy.context.view_layer.update()
